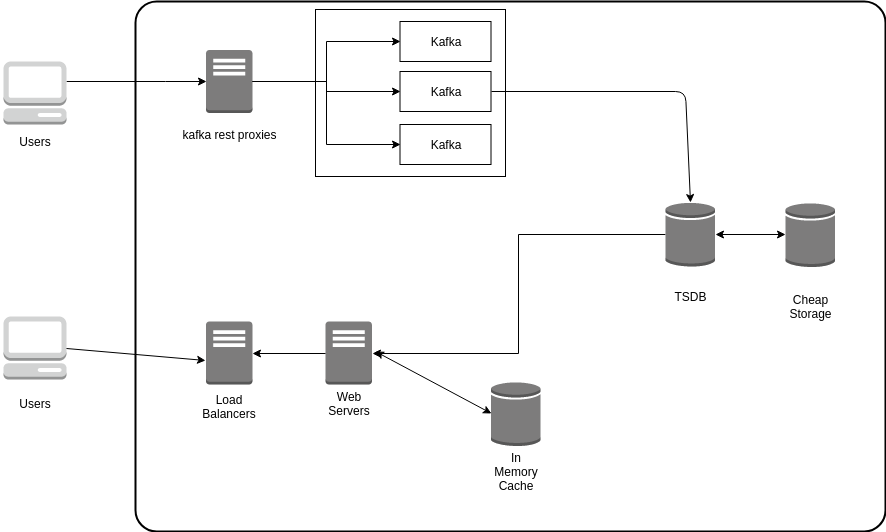

The diagram above was exported from draw.io. Its source (the exported page's mxGraphModel, read from the mxfile embedded in the PNG):
<mxGraphModel dx="754" dy="478" grid="1" gridSize="10" guides="1" tooltips="1" connect="1" arrows="1" fold="1" page="1" pageScale="1" pageWidth="1100" pageHeight="850" background="#ffffff" math="0" shadow="0">
  <root>
    <mxCell id="0" />
    <mxCell id="1" parent="0" />
    <mxCell id="6d17579d09794128-4" value="" style="rounded=1;arcSize=4;dashed=0;strokeColor=#000000;fillColor=none;gradientColor=none;strokeWidth=2;shadow=0;comic=0;fontFamily=Verdana;fontSize=12;fontColor=#000000;html=1;" parent="1" vertex="1">
      <mxGeometry x="210" y="140" width="750" height="530" as="geometry" />
    </mxCell>
    <mxCell id="jaTl6J2f6CHy8ehwZFrj-8" value="" style="rounded=0;whiteSpace=wrap;html=1;" vertex="1" parent="1">
      <mxGeometry x="390" y="148" width="190" height="167" as="geometry" />
    </mxCell>
    <mxCell id="6d17579d09794128-20" style="edgeStyle=orthogonalEdgeStyle;rounded=0;html=1;labelBackgroundColor=none;strokeWidth=1;fontFamily=Verdana;fontSize=12;entryX=0;entryY=0.5;entryDx=0;entryDy=0;entryPerimeter=0;" parent="1" source="6d17579d09794128-1" target="6d17579d09794128-12" edge="1">
      <mxGeometry relative="1" as="geometry">
        <Array as="points">
          <mxPoint x="240" y="220" />
          <mxPoint x="240" y="220" />
        </Array>
        <mxPoint x="250" y="299" as="targetPoint" />
      </mxGeometry>
    </mxCell>
    <mxCell id="6d17579d09794128-1" value="" style="dashed=0;html=1;shape=mxgraph.aws3.management_console;fillColor=#D2D3D3;gradientColor=none;rounded=1;shadow=0;comic=0;strokeColor=#E6E6E6;strokeWidth=6;fontFamily=Verdana;fontSize=12;fontColor=#000000;" parent="1" vertex="1">
      <mxGeometry x="78" y="200" width="63" height="63" as="geometry" />
    </mxCell>
    <mxCell id="6d17579d09794128-31" style="edgeStyle=orthogonalEdgeStyle;rounded=0;html=1;labelBackgroundColor=none;strokeWidth=1;fontFamily=Verdana;fontSize=12;entryX=0;entryY=0.5;entryDx=0;entryDy=0;" parent="1" source="6d17579d09794128-12" target="GEXSGz4UqEfIHGPIYWrA-6" edge="1">
      <mxGeometry relative="1" as="geometry">
        <mxPoint x="450" y="220" as="targetPoint" />
      </mxGeometry>
    </mxCell>
    <mxCell id="6d17579d09794128-12" value="" style="dashed=0;html=1;shape=mxgraph.aws3.traditional_server;fillColor=#7D7C7C;gradientColor=none;rounded=1;shadow=0;comic=0;strokeColor=#E6E6E6;strokeWidth=6;fontFamily=Verdana;fontSize=12;fontColor=#000000;" parent="1" vertex="1">
      <mxGeometry x="280.5" y="188.49999999999994" width="46.5" height="63" as="geometry" />
    </mxCell>
    <mxCell id="6d17579d09794128-13" value="" style="dashed=0;html=1;shape=mxgraph.aws3.traditional_server;fillColor=#7D7C7C;gradientColor=none;rounded=1;shadow=0;comic=0;strokeColor=#E6E6E6;strokeWidth=6;fontFamily=Verdana;fontSize=12;fontColor=#000000;" parent="1" vertex="1">
      <mxGeometry x="280.5" y="460" width="46.5" height="63" as="geometry" />
    </mxCell>
    <mxCell id="GEXSGz4UqEfIHGPIYWrA-1" value="Users&lt;br&gt;" style="text;html=1;strokeColor=none;fillColor=none;align=center;verticalAlign=middle;whiteSpace=wrap;rounded=0;" parent="1" vertex="1">
      <mxGeometry x="89.5" y="270" width="40" height="20" as="geometry" />
    </mxCell>
    <mxCell id="GEXSGz4UqEfIHGPIYWrA-2" value="&lt;span&gt;kafka&amp;nbsp;&lt;/span&gt;&lt;span&gt;rest&amp;nbsp;&lt;/span&gt;&lt;span&gt;proxies&lt;/span&gt;&lt;br&gt;" style="text;html=1;strokeColor=none;fillColor=none;align=center;verticalAlign=middle;whiteSpace=wrap;rounded=0;" parent="1" vertex="1">
      <mxGeometry x="284" y="263" width="40" height="20" as="geometry" />
    </mxCell>
    <mxCell id="GEXSGz4UqEfIHGPIYWrA-4" value="" style="rounded=0;whiteSpace=wrap;html=1;" parent="1" vertex="1">
      <mxGeometry x="474.5" y="160" width="91" height="40" as="geometry" />
    </mxCell>
    <mxCell id="GEXSGz4UqEfIHGPIYWrA-5" value="Kafka" style="text;html=1;strokeColor=none;fillColor=none;align=center;verticalAlign=middle;whiteSpace=wrap;rounded=0;" parent="1" vertex="1">
      <mxGeometry x="500" y="170" width="40" height="20" as="geometry" />
    </mxCell>
    <mxCell id="GEXSGz4UqEfIHGPIYWrA-6" value="" style="rounded=0;whiteSpace=wrap;html=1;" parent="1" vertex="1">
      <mxGeometry x="474.5" y="210" width="91" height="40" as="geometry" />
    </mxCell>
    <mxCell id="GEXSGz4UqEfIHGPIYWrA-7" value="Kafka" style="text;html=1;strokeColor=none;fillColor=none;align=center;verticalAlign=middle;whiteSpace=wrap;rounded=0;" parent="1" vertex="1">
      <mxGeometry x="500" y="220" width="40" height="20" as="geometry" />
    </mxCell>
    <mxCell id="GEXSGz4UqEfIHGPIYWrA-8" value="" style="rounded=0;whiteSpace=wrap;html=1;" parent="1" vertex="1">
      <mxGeometry x="474.5" y="263" width="91" height="40" as="geometry" />
    </mxCell>
    <mxCell id="GEXSGz4UqEfIHGPIYWrA-9" value="Kafka" style="text;html=1;strokeColor=none;fillColor=none;align=center;verticalAlign=middle;whiteSpace=wrap;rounded=0;" parent="1" vertex="1">
      <mxGeometry x="500" y="273" width="40" height="20" as="geometry" />
    </mxCell>
    <mxCell id="GEXSGz4UqEfIHGPIYWrA-12" style="edgeStyle=orthogonalEdgeStyle;rounded=0;html=1;labelBackgroundColor=none;strokeWidth=1;fontFamily=Verdana;fontSize=12;entryX=0;entryY=0.5;entryDx=0;entryDy=0;exitX=1;exitY=0.5;exitDx=0;exitDy=0;exitPerimeter=0;" parent="1" source="6d17579d09794128-12" target="GEXSGz4UqEfIHGPIYWrA-8" edge="1">
      <mxGeometry relative="1" as="geometry">
        <mxPoint x="337" y="230" as="sourcePoint" />
        <mxPoint x="485" y="240" as="targetPoint" />
      </mxGeometry>
    </mxCell>
    <mxCell id="GEXSGz4UqEfIHGPIYWrA-13" style="edgeStyle=orthogonalEdgeStyle;rounded=0;html=1;labelBackgroundColor=none;strokeWidth=1;fontFamily=Verdana;fontSize=12;entryX=0;entryY=0.5;entryDx=0;entryDy=0;exitX=1;exitY=0.5;exitDx=0;exitDy=0;exitPerimeter=0;" parent="1" source="6d17579d09794128-12" target="GEXSGz4UqEfIHGPIYWrA-4" edge="1">
      <mxGeometry relative="1" as="geometry">
        <mxPoint x="337" y="230" as="sourcePoint" />
        <mxPoint x="485" y="293" as="targetPoint" />
      </mxGeometry>
    </mxCell>
    <mxCell id="jaTl6J2f6CHy8ehwZFrj-3" style="edgeStyle=orthogonalEdgeStyle;rounded=0;orthogonalLoop=1;jettySize=auto;html=1;exitX=0;exitY=0.5;exitDx=0;exitDy=0;exitPerimeter=0;entryX=1;entryY=0.5;entryDx=0;entryDy=0;entryPerimeter=0;" edge="1" parent="1" source="GEXSGz4UqEfIHGPIYWrA-14" target="GEXSGz4UqEfIHGPIYWrA-16">
      <mxGeometry relative="1" as="geometry" />
    </mxCell>
    <mxCell id="GEXSGz4UqEfIHGPIYWrA-14" value="" style="outlineConnect=0;dashed=0;verticalLabelPosition=bottom;verticalAlign=top;align=center;html=1;shape=mxgraph.aws3.generic_database;fillColor=#7D7C7C;gradientColor=none;" parent="1" vertex="1">
      <mxGeometry x="740" y="340.5" width="49.5" height="64.5" as="geometry" />
    </mxCell>
    <mxCell id="GEXSGz4UqEfIHGPIYWrA-15" value="Load Balancers&lt;br&gt;&lt;br&gt;" style="text;html=1;strokeColor=none;fillColor=none;align=center;verticalAlign=middle;whiteSpace=wrap;rounded=0;" parent="1" vertex="1">
      <mxGeometry x="284" y="542" width="40" height="20" as="geometry" />
    </mxCell>
    <mxCell id="GEXSGz4UqEfIHGPIYWrA-16" value="" style="outlineConnect=0;dashed=0;verticalLabelPosition=bottom;verticalAlign=top;align=center;html=1;shape=mxgraph.aws3.traditional_server;fillColor=#7D7C7C;gradientColor=none;" parent="1" vertex="1">
      <mxGeometry x="400" y="460" width="46.5" height="63" as="geometry" />
    </mxCell>
    <mxCell id="GEXSGz4UqEfIHGPIYWrA-17" value="Web Servers&lt;br&gt;" style="text;html=1;strokeColor=none;fillColor=none;align=center;verticalAlign=middle;whiteSpace=wrap;rounded=0;" parent="1" vertex="1">
      <mxGeometry x="403.5" y="532" width="40" height="20" as="geometry" />
    </mxCell>
    <mxCell id="GEXSGz4UqEfIHGPIYWrA-20" value="" style="outlineConnect=0;dashed=0;verticalLabelPosition=bottom;verticalAlign=top;align=center;html=1;shape=mxgraph.aws3.generic_database;fillColor=#7D7C7C;gradientColor=none;" parent="1" vertex="1">
      <mxGeometry x="860" y="341" width="49.5" height="64.5" as="geometry" />
    </mxCell>
    <mxCell id="GEXSGz4UqEfIHGPIYWrA-22" value="TSDB" style="text;html=1;strokeColor=none;fillColor=none;align=center;verticalAlign=middle;whiteSpace=wrap;rounded=0;" parent="1" vertex="1">
      <mxGeometry x="745" y="425" width="40" height="20" as="geometry" />
    </mxCell>
    <mxCell id="GEXSGz4UqEfIHGPIYWrA-23" value="Cheap Storage" style="text;html=1;strokeColor=none;fillColor=none;align=center;verticalAlign=middle;whiteSpace=wrap;rounded=0;" parent="1" vertex="1">
      <mxGeometry x="865" y="435" width="40" height="20" as="geometry" />
    </mxCell>
    <mxCell id="GEXSGz4UqEfIHGPIYWrA-24" value="" style="endArrow=classic;startArrow=classic;html=1;entryX=0;entryY=0.5;entryDx=0;entryDy=0;entryPerimeter=0;exitX=1;exitY=0.5;exitDx=0;exitDy=0;exitPerimeter=0;" parent="1" source="GEXSGz4UqEfIHGPIYWrA-14" target="GEXSGz4UqEfIHGPIYWrA-20" edge="1">
      <mxGeometry width="50" height="50" relative="1" as="geometry">
        <mxPoint x="800" y="410" as="sourcePoint" />
        <mxPoint x="850" y="360" as="targetPoint" />
      </mxGeometry>
    </mxCell>
    <mxCell id="GEXSGz4UqEfIHGPIYWrA-25" value="" style="endArrow=classic;html=1;entryX=0.5;entryY=0.015;entryDx=0;entryDy=0;entryPerimeter=0;exitX=1;exitY=0.5;exitDx=0;exitDy=0;" parent="1" source="GEXSGz4UqEfIHGPIYWrA-6" target="GEXSGz4UqEfIHGPIYWrA-14" edge="1">
      <mxGeometry width="50" height="50" relative="1" as="geometry">
        <mxPoint x="660" y="255" as="sourcePoint" />
        <mxPoint x="710" y="205" as="targetPoint" />
        <Array as="points">
          <mxPoint x="760" y="230" />
        </Array>
      </mxGeometry>
    </mxCell>
    <mxCell id="jaTl6J2f6CHy8ehwZFrj-4" value="" style="dashed=0;html=1;shape=mxgraph.aws3.management_console;fillColor=#D2D3D3;gradientColor=none;rounded=1;shadow=0;comic=0;strokeColor=#E6E6E6;strokeWidth=6;fontFamily=Verdana;fontSize=12;fontColor=#000000;" vertex="1" parent="1">
      <mxGeometry x="78" y="455" width="63" height="63" as="geometry" />
    </mxCell>
    <mxCell id="jaTl6J2f6CHy8ehwZFrj-5" value="" style="endArrow=classic;html=1;entryX=1;entryY=0.5;entryDx=0;entryDy=0;entryPerimeter=0;exitX=0;exitY=0.5;exitDx=0;exitDy=0;exitPerimeter=0;" edge="1" parent="1" source="GEXSGz4UqEfIHGPIYWrA-16" target="6d17579d09794128-13">
      <mxGeometry width="50" height="50" relative="1" as="geometry">
        <mxPoint x="350" y="612" as="sourcePoint" />
        <mxPoint x="400" y="562" as="targetPoint" />
      </mxGeometry>
    </mxCell>
    <mxCell id="jaTl6J2f6CHy8ehwZFrj-6" value="" style="endArrow=classic;html=1;entryX=-0.011;entryY=0.619;entryDx=0;entryDy=0;entryPerimeter=0;exitX=1;exitY=0.5;exitDx=0;exitDy=0;exitPerimeter=0;" edge="1" parent="1" source="jaTl6J2f6CHy8ehwZFrj-4" target="6d17579d09794128-13">
      <mxGeometry width="50" height="50" relative="1" as="geometry">
        <mxPoint x="160" y="510" as="sourcePoint" />
        <mxPoint x="130" y="690" as="targetPoint" />
      </mxGeometry>
    </mxCell>
    <mxCell id="jaTl6J2f6CHy8ehwZFrj-9" value="Users&lt;br&gt;" style="text;html=1;strokeColor=none;fillColor=none;align=center;verticalAlign=middle;whiteSpace=wrap;rounded=0;" vertex="1" parent="1">
      <mxGeometry x="89.5" y="532" width="40" height="20" as="geometry" />
    </mxCell>
    <mxCell id="jaTl6J2f6CHy8ehwZFrj-10" value="" style="outlineConnect=0;dashed=0;verticalLabelPosition=bottom;verticalAlign=top;align=center;html=1;shape=mxgraph.aws3.generic_database;fillColor=#7D7C7C;gradientColor=none;" vertex="1" parent="1">
      <mxGeometry x="565.5" y="520" width="49.5" height="64.5" as="geometry" />
    </mxCell>
    <mxCell id="jaTl6J2f6CHy8ehwZFrj-12" value="" style="endArrow=classic;startArrow=classic;html=1;entryX=0;entryY=0.5;entryDx=0;entryDy=0;entryPerimeter=0;" edge="1" parent="1" target="jaTl6J2f6CHy8ehwZFrj-10">
      <mxGeometry width="50" height="50" relative="1" as="geometry">
        <mxPoint x="450" y="490" as="sourcePoint" />
        <mxPoint x="560" y="507" as="targetPoint" />
      </mxGeometry>
    </mxCell>
    <mxCell id="jaTl6J2f6CHy8ehwZFrj-13" value="In Memory Cache" style="text;html=1;strokeColor=none;fillColor=none;align=center;verticalAlign=middle;whiteSpace=wrap;rounded=0;" vertex="1" parent="1">
      <mxGeometry x="570.5" y="600" width="40" height="20" as="geometry" />
    </mxCell>
  </root>
</mxGraphModel>